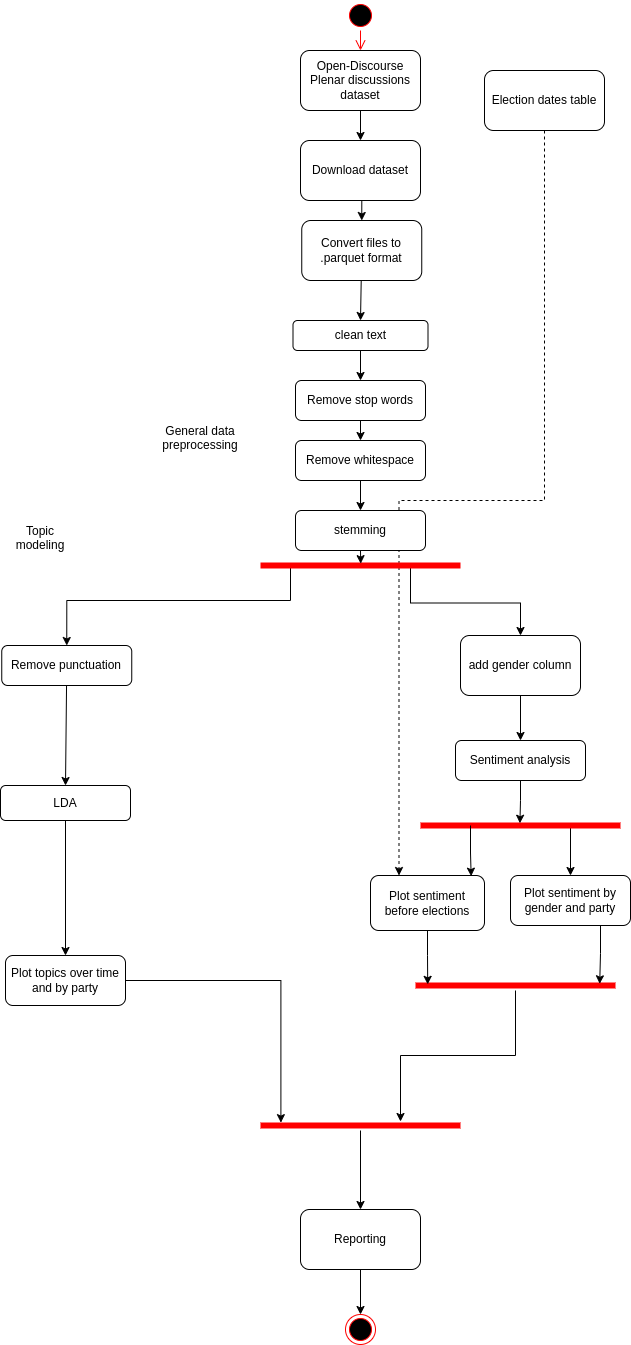

The diagram above was exported from draw.io. Its source (the exported page's mxGraphModel, read from the mxfile embedded in the PNG):
<mxGraphModel dx="1254" dy="674" grid="1" gridSize="10" guides="1" tooltips="1" connect="1" arrows="1" fold="1" page="1" pageScale="1" pageWidth="827" pageHeight="1169" math="0" shadow="0">
  <root>
    <mxCell id="WIyWlLk6GJQsqaUBKTNV-0" />
    <mxCell id="WIyWlLk6GJQsqaUBKTNV-1" parent="WIyWlLk6GJQsqaUBKTNV-0" />
    <mxCell id="Y7gpJgKzMbnu1zpGh8sl-3" value="Plot topics over time and by party" style="rounded=1;whiteSpace=wrap;html=1;" parent="WIyWlLk6GJQsqaUBKTNV-1" vertex="1">
      <mxGeometry x="45" y="955" width="120" height="50" as="geometry" />
    </mxCell>
    <mxCell id="afGr4ZpnPNjnw_866avV-5" value="" style="edgeStyle=orthogonalEdgeStyle;rounded=0;orthogonalLoop=1;jettySize=auto;html=1;" parent="WIyWlLk6GJQsqaUBKTNV-1" source="Y7gpJgKzMbnu1zpGh8sl-4" target="afGr4ZpnPNjnw_866avV-4" edge="1">
      <mxGeometry relative="1" as="geometry" />
    </mxCell>
    <mxCell id="Y7gpJgKzMbnu1zpGh8sl-4" value="Reporting" style="rounded=1;whiteSpace=wrap;html=1;" parent="WIyWlLk6GJQsqaUBKTNV-1" vertex="1">
      <mxGeometry x="340" y="1209" width="120" height="60" as="geometry" />
    </mxCell>
    <mxCell id="Y7gpJgKzMbnu1zpGh8sl-25" style="edgeStyle=orthogonalEdgeStyle;rounded=0;orthogonalLoop=1;jettySize=auto;html=1;exitX=0.5;exitY=1;exitDx=0;exitDy=0;entryX=0.5;entryY=0;entryDx=0;entryDy=0;" parent="WIyWlLk6GJQsqaUBKTNV-1" source="LsG6fzi54kVjXiTMuBNE-0" target="Y7gpJgKzMbnu1zpGh8sl-23" edge="1">
      <mxGeometry relative="1" as="geometry" />
    </mxCell>
    <mxCell id="LsG6fzi54kVjXiTMuBNE-0" value="Open-Discourse Plenar discussions dataset" style="rounded=1;whiteSpace=wrap;html=1;" parent="WIyWlLk6GJQsqaUBKTNV-1" vertex="1">
      <mxGeometry x="340" y="50" width="120" height="60" as="geometry" />
    </mxCell>
    <mxCell id="Y7gpJgKzMbnu1zpGh8sl-117" style="edgeStyle=orthogonalEdgeStyle;rounded=0;orthogonalLoop=1;jettySize=auto;html=1;exitX=0.5;exitY=1;exitDx=0;exitDy=0;entryX=0.25;entryY=0;entryDx=0;entryDy=0;dashed=1;" parent="WIyWlLk6GJQsqaUBKTNV-1" source="LsG6fzi54kVjXiTMuBNE-2" target="Y7gpJgKzMbnu1zpGh8sl-111" edge="1">
      <mxGeometry relative="1" as="geometry">
        <Array as="points">
          <mxPoint x="584" y="500" />
          <mxPoint x="439" y="500" />
        </Array>
      </mxGeometry>
    </mxCell>
    <mxCell id="LsG6fzi54kVjXiTMuBNE-2" value="Election dates table" style="rounded=1;whiteSpace=wrap;html=1;" parent="WIyWlLk6GJQsqaUBKTNV-1" vertex="1">
      <mxGeometry x="524" y="70" width="120" height="60" as="geometry" />
    </mxCell>
    <mxCell id="Y7gpJgKzMbnu1zpGh8sl-27" style="edgeStyle=orthogonalEdgeStyle;rounded=0;orthogonalLoop=1;jettySize=auto;html=1;exitX=0.5;exitY=1;exitDx=0;exitDy=0;entryX=0.5;entryY=0;entryDx=0;entryDy=0;" parent="WIyWlLk6GJQsqaUBKTNV-1" source="Y7gpJgKzMbnu1zpGh8sl-23" target="Y7gpJgKzMbnu1zpGh8sl-26" edge="1">
      <mxGeometry relative="1" as="geometry" />
    </mxCell>
    <mxCell id="Y7gpJgKzMbnu1zpGh8sl-23" value="Download dataset" style="rounded=1;whiteSpace=wrap;html=1;" parent="WIyWlLk6GJQsqaUBKTNV-1" vertex="1">
      <mxGeometry x="340" y="140" width="120" height="60" as="geometry" />
    </mxCell>
    <mxCell id="k2nv8p_c7WrbcaU03J4m-3" value="" style="edgeStyle=orthogonalEdgeStyle;rounded=0;orthogonalLoop=1;jettySize=auto;html=1;" parent="WIyWlLk6GJQsqaUBKTNV-1" source="k2nv8p_c7WrbcaU03J4m-4" target="Y7gpJgKzMbnu1zpGh8sl-38" edge="1">
      <mxGeometry relative="1" as="geometry" />
    </mxCell>
    <mxCell id="P0zAdVh9xK-7R1g7Z5pN-4" style="rounded=0;orthogonalLoop=1;jettySize=auto;html=1;entryX=0.5;entryY=0;entryDx=0;entryDy=0;" parent="WIyWlLk6GJQsqaUBKTNV-1" source="Y7gpJgKzMbnu1zpGh8sl-26" target="k2nv8p_c7WrbcaU03J4m-4" edge="1">
      <mxGeometry relative="1" as="geometry" />
    </mxCell>
    <mxCell id="Y7gpJgKzMbnu1zpGh8sl-26" value="Convert files to .parquet format" style="rounded=1;whiteSpace=wrap;html=1;" parent="WIyWlLk6GJQsqaUBKTNV-1" vertex="1">
      <mxGeometry x="341.25" y="220" width="120" height="60" as="geometry" />
    </mxCell>
    <mxCell id="afGr4ZpnPNjnw_866avV-2" value="" style="ellipse;html=1;shape=startState;fillColor=#000000;strokeColor=#ff0000;" parent="WIyWlLk6GJQsqaUBKTNV-1" vertex="1">
      <mxGeometry x="385" width="30" height="30" as="geometry" />
    </mxCell>
    <mxCell id="afGr4ZpnPNjnw_866avV-3" value="" style="edgeStyle=orthogonalEdgeStyle;html=1;verticalAlign=bottom;endArrow=open;endSize=8;strokeColor=#ff0000;rounded=0;entryX=0.5;entryY=0;entryDx=0;entryDy=0;" parent="WIyWlLk6GJQsqaUBKTNV-1" source="afGr4ZpnPNjnw_866avV-2" target="LsG6fzi54kVjXiTMuBNE-0" edge="1">
      <mxGeometry relative="1" as="geometry">
        <mxPoint x="400" y="70" as="targetPoint" />
      </mxGeometry>
    </mxCell>
    <mxCell id="afGr4ZpnPNjnw_866avV-4" value="" style="ellipse;html=1;shape=endState;fillColor=#000000;strokeColor=#ff0000;" parent="WIyWlLk6GJQsqaUBKTNV-1" vertex="1">
      <mxGeometry x="385" y="1314" width="30" height="30" as="geometry" />
    </mxCell>
    <mxCell id="Y7gpJgKzMbnu1zpGh8sl-65" style="edgeStyle=orthogonalEdgeStyle;rounded=0;orthogonalLoop=1;jettySize=auto;html=1;exitX=0.5;exitY=1;exitDx=0;exitDy=0;entryX=0.5;entryY=0;entryDx=0;entryDy=0;" parent="WIyWlLk6GJQsqaUBKTNV-1" source="Y7gpJgKzMbnu1zpGh8sl-31" target="Y7gpJgKzMbnu1zpGh8sl-3" edge="1">
      <mxGeometry relative="1" as="geometry" />
    </mxCell>
    <mxCell id="Y7gpJgKzMbnu1zpGh8sl-31" value="LDA" style="rounded=1;whiteSpace=wrap;html=1;" parent="WIyWlLk6GJQsqaUBKTNV-1" vertex="1">
      <mxGeometry x="40" y="785" width="130" height="35" as="geometry" />
    </mxCell>
    <mxCell id="Y7gpJgKzMbnu1zpGh8sl-51" style="edgeStyle=orthogonalEdgeStyle;rounded=0;orthogonalLoop=1;jettySize=auto;html=1;exitX=0.5;exitY=1;exitDx=0;exitDy=0;entryX=0.5;entryY=0;entryDx=0;entryDy=0;" parent="WIyWlLk6GJQsqaUBKTNV-1" source="Y7gpJgKzMbnu1zpGh8sl-38" target="Y7gpJgKzMbnu1zpGh8sl-41" edge="1">
      <mxGeometry relative="1" as="geometry" />
    </mxCell>
    <mxCell id="Y7gpJgKzMbnu1zpGh8sl-38" value="Remove stop words" style="rounded=1;whiteSpace=wrap;html=1;" parent="WIyWlLk6GJQsqaUBKTNV-1" vertex="1">
      <mxGeometry x="335" y="380" width="130" height="40" as="geometry" />
    </mxCell>
    <mxCell id="2ZLxGuo3WpvktF5-cMFm-1" style="edgeStyle=orthogonalEdgeStyle;rounded=0;orthogonalLoop=1;jettySize=auto;html=1;entryX=0.5;entryY=0;entryDx=0;entryDy=0;" parent="WIyWlLk6GJQsqaUBKTNV-1" source="Y7gpJgKzMbnu1zpGh8sl-41" target="Y7gpJgKzMbnu1zpGh8sl-43" edge="1">
      <mxGeometry relative="1" as="geometry" />
    </mxCell>
    <mxCell id="Y7gpJgKzMbnu1zpGh8sl-41" value="&lt;div&gt;Remove whitespace&lt;br&gt;&lt;/div&gt;" style="rounded=1;whiteSpace=wrap;html=1;" parent="WIyWlLk6GJQsqaUBKTNV-1" vertex="1">
      <mxGeometry x="335" y="440" width="130" height="40" as="geometry" />
    </mxCell>
    <mxCell id="Y7gpJgKzMbnu1zpGh8sl-43" value="stemming" style="rounded=1;whiteSpace=wrap;html=1;" parent="WIyWlLk6GJQsqaUBKTNV-1" vertex="1">
      <mxGeometry x="335" y="510" width="130" height="40" as="geometry" />
    </mxCell>
    <mxCell id="Y7gpJgKzMbnu1zpGh8sl-61" value="Sentiment analysis" style="rounded=1;whiteSpace=wrap;html=1;" parent="WIyWlLk6GJQsqaUBKTNV-1" vertex="1">
      <mxGeometry x="495" y="740" width="130" height="40" as="geometry" />
    </mxCell>
    <mxCell id="6u9UNQXjw4HBtuxLHvE--0" style="rounded=0;orthogonalLoop=1;jettySize=auto;html=1;entryX=0.5;entryY=0;entryDx=0;entryDy=0;" edge="1" parent="WIyWlLk6GJQsqaUBKTNV-1" source="Y7gpJgKzMbnu1zpGh8sl-89" target="Y7gpJgKzMbnu1zpGh8sl-31">
      <mxGeometry relative="1" as="geometry" />
    </mxCell>
    <mxCell id="Y7gpJgKzMbnu1zpGh8sl-89" value="Remove punctuation" style="rounded=1;whiteSpace=wrap;html=1;" parent="WIyWlLk6GJQsqaUBKTNV-1" vertex="1">
      <mxGeometry x="41.25" y="645" width="130" height="40" as="geometry" />
    </mxCell>
    <mxCell id="Y7gpJgKzMbnu1zpGh8sl-103" value="Topic modeling&lt;div&gt;&lt;br&gt;&lt;/div&gt;" style="text;html=1;align=center;verticalAlign=middle;whiteSpace=wrap;rounded=0;" parent="WIyWlLk6GJQsqaUBKTNV-1" vertex="1">
      <mxGeometry x="50" y="530" width="60" height="30" as="geometry" />
    </mxCell>
    <mxCell id="Y7gpJgKzMbnu1zpGh8sl-104" value="General data preprocessing&lt;div&gt;&lt;br&gt;&lt;/div&gt;" style="text;html=1;align=center;verticalAlign=middle;whiteSpace=wrap;rounded=0;" parent="WIyWlLk6GJQsqaUBKTNV-1" vertex="1">
      <mxGeometry x="210" y="430" width="60" height="30" as="geometry" />
    </mxCell>
    <mxCell id="Y7gpJgKzMbnu1zpGh8sl-110" style="edgeStyle=orthogonalEdgeStyle;rounded=0;orthogonalLoop=1;jettySize=auto;html=1;exitX=0.25;exitY=0.5;exitDx=0;exitDy=0;exitPerimeter=0;entryX=0.5;entryY=0;entryDx=0;entryDy=0;" parent="WIyWlLk6GJQsqaUBKTNV-1" source="afGr4ZpnPNjnw_866avV-29" target="Y7gpJgKzMbnu1zpGh8sl-89" edge="1">
      <mxGeometry relative="1" as="geometry">
        <Array as="points">
          <mxPoint x="330" y="565" />
          <mxPoint x="330" y="600" />
          <mxPoint x="106" y="600" />
        </Array>
      </mxGeometry>
    </mxCell>
    <mxCell id="vEdTj7OHHA3gxUmRaHdC-10" style="edgeStyle=orthogonalEdgeStyle;rounded=0;orthogonalLoop=1;jettySize=auto;html=1;exitX=0.75;exitY=0.5;exitDx=0;exitDy=0;exitPerimeter=0;entryX=0.5;entryY=0;entryDx=0;entryDy=0;" parent="WIyWlLk6GJQsqaUBKTNV-1" source="afGr4ZpnPNjnw_866avV-29" target="vEdTj7OHHA3gxUmRaHdC-9" edge="1">
      <mxGeometry relative="1" as="geometry" />
    </mxCell>
    <mxCell id="afGr4ZpnPNjnw_866avV-29" value="" style="shape=line;html=1;strokeWidth=6;strokeColor=#ff0000;" parent="WIyWlLk6GJQsqaUBKTNV-1" vertex="1">
      <mxGeometry x="300" y="560" width="200" height="10" as="geometry" />
    </mxCell>
    <mxCell id="Y7gpJgKzMbnu1zpGh8sl-106" value="Plot sentiment&amp;nbsp;&lt;span style=&quot;background-color: initial;&quot;&gt;by gender and party&lt;/span&gt;" style="rounded=1;whiteSpace=wrap;html=1;" parent="WIyWlLk6GJQsqaUBKTNV-1" vertex="1">
      <mxGeometry x="550" y="875" width="120" height="50" as="geometry" />
    </mxCell>
    <mxCell id="afGr4ZpnPNjnw_866avV-34" style="edgeStyle=orthogonalEdgeStyle;rounded=0;orthogonalLoop=1;jettySize=auto;html=1;exitX=0.5;exitY=1;exitDx=0;exitDy=0;entryX=0.501;entryY=0.314;entryDx=0;entryDy=0;entryPerimeter=0;" parent="WIyWlLk6GJQsqaUBKTNV-1" source="Y7gpJgKzMbnu1zpGh8sl-43" target="afGr4ZpnPNjnw_866avV-29" edge="1">
      <mxGeometry relative="1" as="geometry" />
    </mxCell>
    <mxCell id="Y7gpJgKzMbnu1zpGh8sl-113" style="edgeStyle=orthogonalEdgeStyle;rounded=0;orthogonalLoop=1;jettySize=auto;html=1;exitX=0.75;exitY=0.5;exitDx=0;exitDy=0;exitPerimeter=0;entryX=0.5;entryY=0;entryDx=0;entryDy=0;" parent="WIyWlLk6GJQsqaUBKTNV-1" source="afGr4ZpnPNjnw_866avV-40" target="Y7gpJgKzMbnu1zpGh8sl-106" edge="1">
      <mxGeometry relative="1" as="geometry" />
    </mxCell>
    <mxCell id="afGr4ZpnPNjnw_866avV-40" value="" style="shape=line;html=1;strokeWidth=6;strokeColor=#ff0000;" parent="WIyWlLk6GJQsqaUBKTNV-1" vertex="1">
      <mxGeometry x="460" y="820" width="200" height="10" as="geometry" />
    </mxCell>
    <mxCell id="Y7gpJgKzMbnu1zpGh8sl-111" value="Plot sentiment before&amp;nbsp;&lt;span style=&quot;background-color: initial;&quot;&gt;elections&lt;/span&gt;" style="rounded=1;whiteSpace=wrap;html=1;" parent="WIyWlLk6GJQsqaUBKTNV-1" vertex="1">
      <mxGeometry x="410" y="875" width="114" height="55" as="geometry" />
    </mxCell>
    <mxCell id="afGr4ZpnPNjnw_866avV-44" style="edgeStyle=orthogonalEdgeStyle;rounded=0;orthogonalLoop=1;jettySize=auto;html=1;exitX=0.5;exitY=1;exitDx=0;exitDy=0;entryX=0.497;entryY=0.275;entryDx=0;entryDy=0;entryPerimeter=0;" parent="WIyWlLk6GJQsqaUBKTNV-1" source="Y7gpJgKzMbnu1zpGh8sl-61" target="afGr4ZpnPNjnw_866avV-40" edge="1">
      <mxGeometry relative="1" as="geometry" />
    </mxCell>
    <mxCell id="afGr4ZpnPNjnw_866avV-45" value="" style="shape=line;html=1;strokeWidth=6;strokeColor=#ff0000;" parent="WIyWlLk6GJQsqaUBKTNV-1" vertex="1">
      <mxGeometry x="455" y="980" width="200" height="10" as="geometry" />
    </mxCell>
    <mxCell id="afGr4ZpnPNjnw_866avV-55" style="edgeStyle=orthogonalEdgeStyle;rounded=0;orthogonalLoop=1;jettySize=auto;html=1;entryX=0.5;entryY=0;entryDx=0;entryDy=0;" parent="WIyWlLk6GJQsqaUBKTNV-1" source="afGr4ZpnPNjnw_866avV-47" target="Y7gpJgKzMbnu1zpGh8sl-4" edge="1">
      <mxGeometry relative="1" as="geometry" />
    </mxCell>
    <mxCell id="afGr4ZpnPNjnw_866avV-47" value="" style="shape=line;html=1;strokeWidth=6;strokeColor=#ff0000;" parent="WIyWlLk6GJQsqaUBKTNV-1" vertex="1">
      <mxGeometry x="300" y="1120" width="200" height="10" as="geometry" />
    </mxCell>
    <mxCell id="afGr4ZpnPNjnw_866avV-49" style="edgeStyle=orthogonalEdgeStyle;rounded=0;orthogonalLoop=1;jettySize=auto;html=1;entryX=0.061;entryY=0.386;entryDx=0;entryDy=0;entryPerimeter=0;" parent="WIyWlLk6GJQsqaUBKTNV-1" source="Y7gpJgKzMbnu1zpGh8sl-111" target="afGr4ZpnPNjnw_866avV-45" edge="1">
      <mxGeometry relative="1" as="geometry" />
    </mxCell>
    <mxCell id="afGr4ZpnPNjnw_866avV-50" style="edgeStyle=orthogonalEdgeStyle;rounded=0;orthogonalLoop=1;jettySize=auto;html=1;exitX=0.75;exitY=1;exitDx=0;exitDy=0;entryX=0.921;entryY=0.329;entryDx=0;entryDy=0;entryPerimeter=0;" parent="WIyWlLk6GJQsqaUBKTNV-1" source="Y7gpJgKzMbnu1zpGh8sl-106" target="afGr4ZpnPNjnw_866avV-45" edge="1">
      <mxGeometry relative="1" as="geometry">
        <Array as="points">
          <mxPoint x="640" y="953" />
        </Array>
      </mxGeometry>
    </mxCell>
    <mxCell id="afGr4ZpnPNjnw_866avV-52" style="edgeStyle=orthogonalEdgeStyle;rounded=0;orthogonalLoop=1;jettySize=auto;html=1;entryX=0.7;entryY=0.1;entryDx=0;entryDy=0;entryPerimeter=0;" parent="WIyWlLk6GJQsqaUBKTNV-1" source="afGr4ZpnPNjnw_866avV-45" target="afGr4ZpnPNjnw_866avV-47" edge="1">
      <mxGeometry relative="1" as="geometry" />
    </mxCell>
    <mxCell id="afGr4ZpnPNjnw_866avV-54" style="edgeStyle=orthogonalEdgeStyle;rounded=0;orthogonalLoop=1;jettySize=auto;html=1;entryX=0.102;entryY=0.214;entryDx=0;entryDy=0;entryPerimeter=0;" parent="WIyWlLk6GJQsqaUBKTNV-1" source="Y7gpJgKzMbnu1zpGh8sl-3" target="afGr4ZpnPNjnw_866avV-47" edge="1">
      <mxGeometry relative="1" as="geometry" />
    </mxCell>
    <mxCell id="afGr4ZpnPNjnw_866avV-57" style="edgeStyle=orthogonalEdgeStyle;rounded=0;orthogonalLoop=1;jettySize=auto;html=1;exitX=0.25;exitY=0.5;exitDx=0;exitDy=0;exitPerimeter=0;entryX=0.883;entryY=0.012;entryDx=0;entryDy=0;entryPerimeter=0;" parent="WIyWlLk6GJQsqaUBKTNV-1" source="afGr4ZpnPNjnw_866avV-40" target="Y7gpJgKzMbnu1zpGh8sl-111" edge="1">
      <mxGeometry relative="1" as="geometry" />
    </mxCell>
    <mxCell id="vEdTj7OHHA3gxUmRaHdC-11" style="edgeStyle=orthogonalEdgeStyle;rounded=0;orthogonalLoop=1;jettySize=auto;html=1;exitX=0.5;exitY=1;exitDx=0;exitDy=0;entryX=0.5;entryY=0;entryDx=0;entryDy=0;" parent="WIyWlLk6GJQsqaUBKTNV-1" source="vEdTj7OHHA3gxUmRaHdC-9" target="Y7gpJgKzMbnu1zpGh8sl-61" edge="1">
      <mxGeometry relative="1" as="geometry" />
    </mxCell>
    <mxCell id="vEdTj7OHHA3gxUmRaHdC-9" value="add gender column" style="rounded=1;whiteSpace=wrap;html=1;" parent="WIyWlLk6GJQsqaUBKTNV-1" vertex="1">
      <mxGeometry x="500" y="635" width="120" height="60" as="geometry" />
    </mxCell>
    <mxCell id="k2nv8p_c7WrbcaU03J4m-4" value="clean text" style="whiteSpace=wrap;html=1;rounded=1;" parent="WIyWlLk6GJQsqaUBKTNV-1" vertex="1">
      <mxGeometry x="332.5" y="320" width="135" height="30" as="geometry" />
    </mxCell>
  </root>
</mxGraphModel>